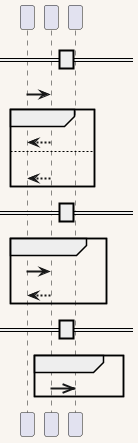

The diagram above was rendered by PlantUML. Its source (embedded in the PNG):
@startuml
skinparam backgroundColor #F9F5F0
skinparam sequenceArrowThickness 2

participant "Приложение" as App
participant "Сервер" as S
participant "Уведомления" as N

== alt: если/иначе ==
App -> S : Проверить баланс
alt Баланс > 0
    S --> App : Показать баланс
else Баланс = 0
    S --> App : Показать предупреждение
end

== loop: повторение ==
loop Каждые 30 секунд
    App -> S : Проверить новые сообщения
    S --> App : Список сообщений
end

== opt: опционально ==
opt Пользователь включил уведомления
    S ->> N : Отправить push-уведомление
end
@enduml